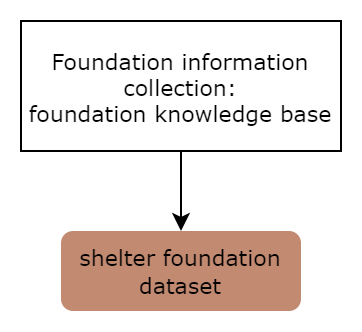

The diagram above was exported from draw.io. Its source (the exported page's mxGraphModel, read from the mxfile embedded in the PNG):
<mxGraphModel dx="2927" dy="1084" grid="1" gridSize="10" guides="1" tooltips="1" connect="1" arrows="1" fold="1" page="1" pageScale="1" pageWidth="827" pageHeight="1169" math="0" shadow="0">
  <root>
    <mxCell id="0" />
    <mxCell id="1" parent="0" />
    <mxCell id="2" value="shelter foundation dataset" style="rounded=1;whiteSpace=wrap;html=1;fontSize=11;glass=0;strokeWidth=1;shadow=0;fillColor=#C38A72;strokeColor=none;fontFamily=Verdana;" vertex="1" parent="1">
      <mxGeometry x="-10" y="855" width="120" height="40" as="geometry" />
    </mxCell>
    <mxCell id="3" style="edgeStyle=orthogonalEdgeStyle;rounded=0;orthogonalLoop=1;jettySize=auto;html=1;entryX=0.5;entryY=0;entryDx=0;entryDy=0;" edge="1" source="4" target="2" parent="1">
      <mxGeometry relative="1" as="geometry" />
    </mxCell>
    <mxCell id="4" value="Foundation information collection: &lt;br style=&quot;font-size: 11px;&quot;&gt;foundation knowledge base" style="rounded=0;whiteSpace=wrap;html=1;fontFamily=Verdana;fontSize=11;" vertex="1" parent="1">
      <mxGeometry x="-30" y="750" width="160" height="65" as="geometry" />
    </mxCell>
  </root>
</mxGraphModel>